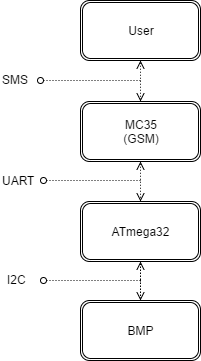

The diagram above was exported from draw.io. Its source (the exported page's mxGraphModel, read from the mxfile embedded in the PNG):
<mxGraphModel dx="1106" dy="600" grid="1" gridSize="10" guides="1" tooltips="1" connect="1" arrows="1" fold="1" page="1" pageScale="1" pageWidth="826" pageHeight="1169" background="#ffffff" math="0" shadow="0">
  <root>
    <mxCell id="0" />
    <mxCell id="1" parent="0" />
    <mxCell id="2" value="" style="edgeStyle=orthogonalEdgeStyle;rounded=0;html=1;jettySize=auto;orthogonalLoop=1;strokeColor=#000000;startArrow=open;startFill=1;dashed=1;dashPattern=1 2;endFill=0;endArrow=open;" edge="1" source="3" target="5" parent="1">
      <mxGeometry relative="1" as="geometry" />
    </mxCell>
    <mxCell id="3" value="User" style="shape=ext;double=1;rounded=1;whiteSpace=wrap;html=1;" vertex="1" parent="1">
      <mxGeometry x="360" y="80" width="120" height="60" as="geometry" />
    </mxCell>
    <mxCell id="4" value="" style="edgeStyle=orthogonalEdgeStyle;rounded=0;html=1;jettySize=auto;orthogonalLoop=1;startArrow=open;startFill=1;endArrow=open;endFill=0;dashed=1;dashPattern=1 2;" edge="1" source="5" target="7" parent="1">
      <mxGeometry relative="1" as="geometry" />
    </mxCell>
    <mxCell id="5" value="MC35&lt;div&gt;(GSM)&lt;/div&gt;" style="shape=ext;double=1;rounded=1;whiteSpace=wrap;html=1;" vertex="1" parent="1">
      <mxGeometry x="360" y="181" width="120" height="60" as="geometry" />
    </mxCell>
    <mxCell id="6" value="" style="edgeStyle=orthogonalEdgeStyle;rounded=0;html=1;dashed=1;dashPattern=1 2;startArrow=open;startFill=0;endArrow=open;endFill=0;jettySize=auto;orthogonalLoop=1;strokeColor=#000000;" edge="1" source="7" target="8" parent="1">
      <mxGeometry relative="1" as="geometry" />
    </mxCell>
    <mxCell id="7" value="ATmega32" style="shape=ext;double=1;rounded=1;whiteSpace=wrap;html=1;" vertex="1" parent="1">
      <mxGeometry x="360" y="281" width="120" height="60" as="geometry" />
    </mxCell>
    <mxCell id="8" value="BMP" style="shape=ext;double=1;rounded=1;whiteSpace=wrap;html=1;" vertex="1" parent="1">
      <mxGeometry x="360" y="380" width="120" height="60" as="geometry" />
    </mxCell>
    <mxCell id="9" style="edgeStyle=orthogonalEdgeStyle;rounded=0;html=1;dashed=1;dashPattern=1 2;startArrow=oval;startFill=0;endArrow=none;endFill=0;jettySize=auto;orthogonalLoop=1;strokeColor=#000000;" edge="1" source="10" parent="1">
      <mxGeometry relative="1" as="geometry">
        <mxPoint x="420" y="160" as="targetPoint" />
      </mxGeometry>
    </mxCell>
    <mxCell id="10" value="SMS" style="text;html=1;resizable=0;points=[];autosize=1;align=left;verticalAlign=top;spacingTop=-4;" vertex="1" parent="1">
      <mxGeometry x="280" y="150" width="40" height="20" as="geometry" />
    </mxCell>
    <mxCell id="11" style="edgeStyle=orthogonalEdgeStyle;rounded=0;html=1;dashed=1;dashPattern=1 2;startArrow=oval;startFill=0;endArrow=none;endFill=0;jettySize=auto;orthogonalLoop=1;strokeColor=#000000;" edge="1" parent="1">
      <mxGeometry relative="1" as="geometry">
        <mxPoint x="420" y="260" as="targetPoint" />
        <mxPoint x="323" y="260" as="sourcePoint" />
      </mxGeometry>
    </mxCell>
    <mxCell id="12" value="UART" style="text;html=1;resizable=0;points=[];autosize=1;align=left;verticalAlign=top;spacingTop=-4;" vertex="1" parent="1">
      <mxGeometry x="280" y="251" width="50" height="20" as="geometry" />
    </mxCell>
    <mxCell id="13" value="I2C" style="text;html=1;resizable=0;points=[];autosize=1;align=left;verticalAlign=top;spacingTop=-4;" vertex="1" parent="1">
      <mxGeometry x="285" y="350" width="30" height="20" as="geometry" />
    </mxCell>
    <mxCell id="14" style="edgeStyle=orthogonalEdgeStyle;rounded=0;html=1;dashed=1;dashPattern=1 2;startArrow=oval;startFill=0;endArrow=none;endFill=0;jettySize=auto;orthogonalLoop=1;strokeColor=#000000;" edge="1" parent="1">
      <mxGeometry relative="1" as="geometry">
        <mxPoint x="420" y="360" as="targetPoint" />
        <mxPoint x="323" y="360" as="sourcePoint" />
      </mxGeometry>
    </mxCell>
  </root>
</mxGraphModel>